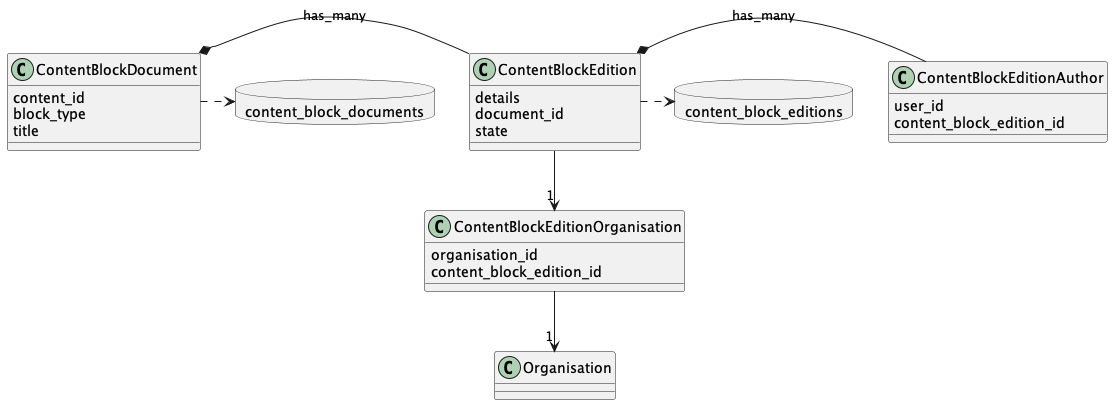

The diagram above was rendered by PlantUML. Its source (embedded in the PNG):
@startuml object_store_models
allowmixing
hide empty description

together {
    class ContentBlockDocument {
        content_id
        block_type
        title
    }
    database content_block_documents
    ContentBlockDocument .> content_block_documents
}

together {
    class ContentBlockEdition {
        details
        document_id
        state
    }
    database content_block_editions
    ContentBlockEdition .> content_block_editions
}

class ContentBlockEditionAuthor {
        user_id
        content_block_edition_id
}

class ContentBlockEditionOrganisation {
        organisation_id
        content_block_edition_id
}

class Organisation

ContentBlockDocument *-r- ContentBlockEdition : "has_many"
ContentBlockEdition *-r- ContentBlockEditionAuthor : "has_many"
ContentBlockEdition --> "1" ContentBlockEditionOrganisation
ContentBlockEditionOrganisation --> "1" Organisation

@enduml